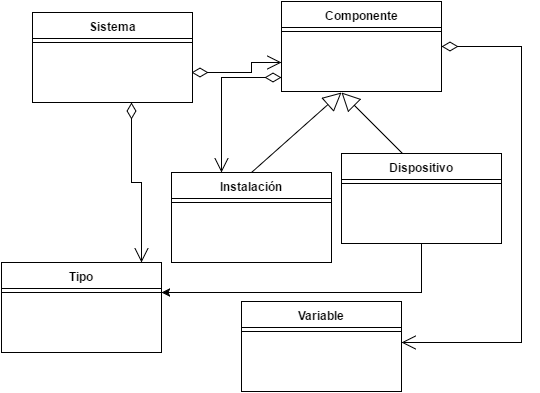

The diagram above was exported from draw.io. Its source (the exported page's mxGraphModel, read from the mxfile embedded in the PNG):
<mxGraphModel dx="1114" dy="624" grid="1" gridSize="10" guides="1" tooltips="1" connect="1" arrows="1" fold="1" page="1" pageScale="1" pageWidth="826" pageHeight="1169" background="#ffffff" math="0" shadow="0">
  <root>
    <mxCell id="0" />
    <mxCell id="1" parent="0" />
    <mxCell id="220c8a798edda89f-1" value="Sistema" style="whiteSpace=wrap;html=1;" vertex="1" parent="1">
      <mxGeometry x="290" y="140" width="120" height="60" as="geometry" />
    </mxCell>
    <mxCell id="220c8a798edda89f-3" value="Instalación" style="whiteSpace=wrap;html=1;" vertex="1" parent="1">
      <mxGeometry x="410" y="270" width="120" height="60" as="geometry" />
    </mxCell>
    <mxCell id="220c8a798edda89f-8" value="" style="endArrow=block;endSize=16;endFill=0;html=1;entryX=0.5;entryY=1;exitX=0.5;exitY=0;" edge="1" parent="1" source="220c8a798edda89f-3">
      <mxGeometry x="1" y="-152" width="160" relative="1" as="geometry">
        <mxPoint x="430" y="220" as="sourcePoint" />
        <mxPoint x="560" y="190" as="targetPoint" />
        <mxPoint x="140" y="-92" as="offset" />
      </mxGeometry>
    </mxCell>
    <mxCell id="220c8a798edda89f-9" value="" style="endArrow=block;endSize=16;endFill=0;html=1;entryX=0.5;entryY=1;exitX=0.5;exitY=0;" edge="1" parent="1">
      <mxGeometry x="510" y="200" width="160" as="geometry">
        <mxPoint x="640" y="270" as="sourcePoint" />
        <mxPoint x="560" y="190" as="targetPoint" />
        <mxPoint x="140" y="-92" as="offset" />
      </mxGeometry>
    </mxCell>
    <mxCell id="220c8a798edda89f-10" value="" style="endArrow=classic;html=1;exitX=0.5;exitY=1;rounded=0;" edge="1" parent="1">
      <mxGeometry width="50" height="50" relative="1" as="geometry">
        <mxPoint x="640" y="330" as="sourcePoint" />
        <mxPoint x="380" y="390" as="targetPoint" />
        <Array as="points">
          <mxPoint x="640" y="390" />
        </Array>
      </mxGeometry>
    </mxCell>
    <mxCell id="220c8a798edda89f-17" value="" style="endArrow=open;html=1;endSize=12;startArrow=diamondThin;startSize=14;startFill=0;edgeStyle=orthogonalEdgeStyle;exitX=1;exitY=0.5;entryX=0;entryY=0.5;rounded=0;" edge="1" parent="1" source="220c8a798edda89f-1">
      <mxGeometry relative="1" as="geometry">
        <mxPoint x="460" y="80" as="sourcePoint" />
        <mxPoint x="500" y="160" as="targetPoint" />
        <Array as="points">
          <mxPoint x="470" y="170" />
          <mxPoint x="470" y="160" />
        </Array>
      </mxGeometry>
    </mxCell>
    <mxCell id="220c8a798edda89f-18" value="" style="resizable=0;html=1;align=left;verticalAlign=top;labelBackgroundColor=#ffffff;fontSize=10;" connectable="0" vertex="1" parent="220c8a798edda89f-17">
      <mxGeometry x="-1" relative="1" as="geometry" />
    </mxCell>
    <mxCell id="220c8a798edda89f-19" value="" style="resizable=0;html=1;align=right;verticalAlign=top;labelBackgroundColor=#ffffff;fontSize=10;" connectable="0" vertex="1" parent="220c8a798edda89f-17">
      <mxGeometry x="1" relative="1" as="geometry" />
    </mxCell>
    <mxCell id="220c8a798edda89f-21" value="" style="endArrow=open;html=1;endSize=12;startArrow=diamondThin;startSize=14;startFill=0;edgeStyle=orthogonalEdgeStyle;exitX=0.5;exitY=1;entryX=0.75;entryY=0;rounded=0;" edge="1" parent="1" source="220c8a798edda89f-1">
      <mxGeometry relative="1" as="geometry">
        <mxPoint x="190" y="310" as="sourcePoint" />
        <mxPoint x="360" y="360" as="targetPoint" />
        <Array as="points">
          <mxPoint x="350" y="280" />
          <mxPoint x="360" y="280" />
        </Array>
      </mxGeometry>
    </mxCell>
    <mxCell id="220c8a798edda89f-22" value="" style="resizable=0;html=1;align=left;verticalAlign=top;labelBackgroundColor=#ffffff;fontSize=10;" connectable="0" vertex="1" parent="220c8a798edda89f-21">
      <mxGeometry x="-1" relative="1" as="geometry" />
    </mxCell>
    <mxCell id="220c8a798edda89f-23" value="" style="resizable=0;html=1;align=right;verticalAlign=top;labelBackgroundColor=#ffffff;fontSize=10;" connectable="0" vertex="1" parent="220c8a798edda89f-21">
      <mxGeometry x="1" relative="1" as="geometry" />
    </mxCell>
    <mxCell id="220c8a798edda89f-28" value="" style="endArrow=open;html=1;endSize=12;startArrow=diamondThin;startSize=14;startFill=0;edgeStyle=orthogonalEdgeStyle;exitX=0;exitY=0.75;entryX=0.25;entryY=0;rounded=0;" edge="1" parent="1" target="220c8a798edda89f-3">
      <mxGeometry x="-0.4545" y="-20" relative="1" as="geometry">
        <mxPoint x="500" y="175" as="sourcePoint" />
        <mxPoint x="590" y="230" as="targetPoint" />
        <Array as="points">
          <mxPoint x="440" y="175" />
        </Array>
        <mxPoint x="-20" y="-20" as="offset" />
      </mxGeometry>
    </mxCell>
    <mxCell id="220c8a798edda89f-29" value="" style="resizable=0;html=1;align=left;verticalAlign=top;labelBackgroundColor=#ffffff;fontSize=10;" connectable="0" vertex="1" parent="220c8a798edda89f-28">
      <mxGeometry x="-1" relative="1" as="geometry" />
    </mxCell>
    <mxCell id="220c8a798edda89f-30" value="" style="resizable=0;html=1;align=right;verticalAlign=top;labelBackgroundColor=#ffffff;fontSize=10;" connectable="0" vertex="1" parent="220c8a798edda89f-28">
      <mxGeometry x="1" relative="1" as="geometry" />
    </mxCell>
    <mxCell id="220c8a798edda89f-31" value="Variable" style="whiteSpace=wrap;html=1;" vertex="1" parent="1">
      <mxGeometry x="500" y="410" width="120" height="60" as="geometry" />
    </mxCell>
    <mxCell id="220c8a798edda89f-32" value="" style="endArrow=open;html=1;endSize=12;startArrow=diamondThin;startSize=14;startFill=0;edgeStyle=orthogonalEdgeStyle;exitX=1;exitY=0.5;rounded=0;entryX=1;entryY=0.5;" edge="1" parent="1" target="220c8a798edda89f-31">
      <mxGeometry x="740" y="260" as="geometry">
        <mxPoint x="660" y="144" as="sourcePoint" />
        <mxPoint x="650" y="440" as="targetPoint" />
        <Array as="points">
          <mxPoint x="740" y="144" />
          <mxPoint x="740" y="440" />
        </Array>
      </mxGeometry>
    </mxCell>
    <mxCell id="220c8a798edda89f-33" value="" style="resizable=0;html=1;align=left;verticalAlign=top;labelBackgroundColor=#ffffff;fontSize=10;" connectable="0" vertex="1" parent="220c8a798edda89f-32">
      <mxGeometry x="-1" relative="1" as="geometry" />
    </mxCell>
    <mxCell id="220c8a798edda89f-34" value="" style="resizable=0;html=1;align=right;verticalAlign=top;labelBackgroundColor=#ffffff;fontSize=10;" connectable="0" vertex="1" parent="220c8a798edda89f-32">
      <mxGeometry x="1" relative="1" as="geometry" />
    </mxCell>
    <mxCell id="220c8a798edda89f-35" value="Sistema" style="swimlane;html=1;fontStyle=1;align=center;verticalAlign=top;childLayout=stackLayout;horizontal=1;startSize=26;horizontalStack=0;resizeParent=1;resizeLast=0;collapsible=1;marginBottom=0;swimlaneFillColor=#ffffff;" vertex="1" parent="1">
      <mxGeometry x="251" y="110" width="160" height="90" as="geometry" />
    </mxCell>
    <mxCell id="220c8a798edda89f-37" value="" style="line;html=1;strokeWidth=1;fillColor=none;align=left;verticalAlign=middle;spacingTop=-1;spacingLeft=3;spacingRight=3;rotatable=0;labelPosition=right;points=[];portConstraint=eastwest;" vertex="1" parent="220c8a798edda89f-35">
      <mxGeometry y="26" width="160" height="8" as="geometry" />
    </mxCell>
    <mxCell id="220c8a798edda89f-39" value="Tipo" style="swimlane;html=1;fontStyle=1;align=center;verticalAlign=top;childLayout=stackLayout;horizontal=1;startSize=26;horizontalStack=0;resizeParent=1;resizeLast=0;collapsible=1;marginBottom=0;swimlaneFillColor=#ffffff;" vertex="1" parent="1">
      <mxGeometry x="220" y="360" width="160" height="90" as="geometry" />
    </mxCell>
    <mxCell id="220c8a798edda89f-40" value="" style="line;html=1;strokeWidth=1;fillColor=none;align=left;verticalAlign=middle;spacingTop=-1;spacingLeft=3;spacingRight=3;rotatable=0;labelPosition=right;points=[];portConstraint=eastwest;" vertex="1" parent="220c8a798edda89f-39">
      <mxGeometry y="26" width="160" height="8" as="geometry" />
    </mxCell>
    <mxCell id="220c8a798edda89f-41" value="Variable" style="swimlane;html=1;fontStyle=1;align=center;verticalAlign=top;childLayout=stackLayout;horizontal=1;startSize=26;horizontalStack=0;resizeParent=1;resizeLast=0;collapsible=1;marginBottom=0;swimlaneFillColor=#ffffff;" vertex="1" parent="1">
      <mxGeometry x="460" y="399" width="160" height="90" as="geometry" />
    </mxCell>
    <mxCell id="220c8a798edda89f-42" value="" style="line;html=1;strokeWidth=1;fillColor=none;align=left;verticalAlign=middle;spacingTop=-1;spacingLeft=3;spacingRight=3;rotatable=0;labelPosition=right;points=[];portConstraint=eastwest;" vertex="1" parent="220c8a798edda89f-41">
      <mxGeometry y="26" width="160" height="8" as="geometry" />
    </mxCell>
    <mxCell id="220c8a798edda89f-43" value="Instalación" style="swimlane;html=1;fontStyle=1;align=center;verticalAlign=top;childLayout=stackLayout;horizontal=1;startSize=26;horizontalStack=0;resizeParent=1;resizeLast=0;collapsible=1;marginBottom=0;swimlaneFillColor=#ffffff;" vertex="1" parent="1">
      <mxGeometry x="390" y="270" width="160" height="90" as="geometry" />
    </mxCell>
    <mxCell id="220c8a798edda89f-44" value="" style="line;html=1;strokeWidth=1;fillColor=none;align=left;verticalAlign=middle;spacingTop=-1;spacingLeft=3;spacingRight=3;rotatable=0;labelPosition=right;points=[];portConstraint=eastwest;" vertex="1" parent="220c8a798edda89f-43">
      <mxGeometry y="26" width="160" height="8" as="geometry" />
    </mxCell>
    <mxCell id="220c8a798edda89f-45" value="Dispositivo" style="swimlane;html=1;fontStyle=1;align=center;verticalAlign=top;childLayout=stackLayout;horizontal=1;startSize=26;horizontalStack=0;resizeParent=1;resizeLast=0;collapsible=1;marginBottom=0;swimlaneFillColor=#ffffff;" vertex="1" parent="1">
      <mxGeometry x="560" y="251" width="160" height="90" as="geometry" />
    </mxCell>
    <mxCell id="220c8a798edda89f-46" value="" style="line;html=1;strokeWidth=1;fillColor=none;align=left;verticalAlign=middle;spacingTop=-1;spacingLeft=3;spacingRight=3;rotatable=0;labelPosition=right;points=[];portConstraint=eastwest;" vertex="1" parent="220c8a798edda89f-45">
      <mxGeometry y="26" width="160" height="8" as="geometry" />
    </mxCell>
    <mxCell id="220c8a798edda89f-50" value="Componente" style="swimlane;html=1;fontStyle=1;align=center;verticalAlign=top;childLayout=stackLayout;horizontal=1;startSize=26;horizontalStack=0;resizeParent=1;resizeLast=0;collapsible=1;marginBottom=0;swimlaneFillColor=#ffffff;" vertex="1" parent="1">
      <mxGeometry x="500" y="99" width="160" height="90" as="geometry" />
    </mxCell>
    <mxCell id="220c8a798edda89f-51" value="" style="line;html=1;strokeWidth=1;fillColor=none;align=left;verticalAlign=middle;spacingTop=-1;spacingLeft=3;spacingRight=3;rotatable=0;labelPosition=right;points=[];portConstraint=eastwest;" vertex="1" parent="220c8a798edda89f-50">
      <mxGeometry y="26" width="160" height="8" as="geometry" />
    </mxCell>
  </root>
</mxGraphModel>